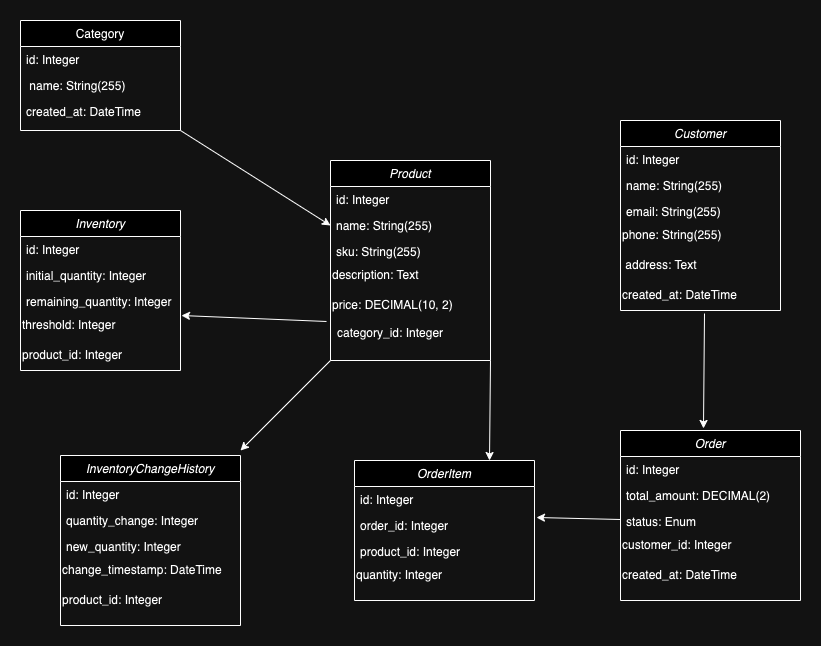

The diagram above was exported from draw.io. Its source (the exported page's mxGraphModel, read from the mxfile embedded in the PNG):
<mxGraphModel dx="1949" dy="1910" grid="1" gridSize="10" guides="1" tooltips="1" connect="1" arrows="1" fold="1" page="1" pageScale="1" pageWidth="827" pageHeight="1169" math="0" shadow="0">
  <root>
    <mxCell id="WIyWlLk6GJQsqaUBKTNV-0" />
    <mxCell id="WIyWlLk6GJQsqaUBKTNV-1" parent="WIyWlLk6GJQsqaUBKTNV-0" />
    <mxCell id="zkfFHV4jXpPFQw0GAbJ--0" value="Product" style="swimlane;fontStyle=2;align=center;verticalAlign=top;childLayout=stackLayout;horizontal=1;startSize=26;horizontalStack=0;resizeParent=1;resizeLast=0;collapsible=1;marginBottom=0;rounded=0;shadow=0;strokeWidth=1;" parent="WIyWlLk6GJQsqaUBKTNV-1" vertex="1">
      <mxGeometry x="210" y="120" width="160" height="200" as="geometry">
        <mxRectangle x="230" y="140" width="160" height="26" as="alternateBounds" />
      </mxGeometry>
    </mxCell>
    <mxCell id="zkfFHV4jXpPFQw0GAbJ--1" value="id: Integer" style="text;align=left;verticalAlign=top;spacingLeft=4;spacingRight=4;overflow=hidden;rotatable=0;points=[[0,0.5],[1,0.5]];portConstraint=eastwest;" parent="zkfFHV4jXpPFQw0GAbJ--0" vertex="1">
      <mxGeometry y="26" width="160" height="26" as="geometry" />
    </mxCell>
    <mxCell id="zkfFHV4jXpPFQw0GAbJ--2" value="name: String(255)" style="text;align=left;verticalAlign=top;spacingLeft=4;spacingRight=4;overflow=hidden;rotatable=0;points=[[0,0.5],[1,0.5]];portConstraint=eastwest;rounded=0;shadow=0;html=0;" parent="zkfFHV4jXpPFQw0GAbJ--0" vertex="1">
      <mxGeometry y="52" width="160" height="26" as="geometry" />
    </mxCell>
    <mxCell id="zkfFHV4jXpPFQw0GAbJ--3" value="sku: String(255)  " style="text;align=left;verticalAlign=top;spacingLeft=4;spacingRight=4;overflow=hidden;rotatable=0;points=[[0,0.5],[1,0.5]];portConstraint=eastwest;rounded=0;shadow=0;html=0;" parent="zkfFHV4jXpPFQw0GAbJ--0" vertex="1">
      <mxGeometry y="78" width="160" height="22" as="geometry" />
    </mxCell>
    <mxCell id="r8kis4kS9l4q0AoxdhEP-2" value="description: Text" style="text;html=1;align=left;verticalAlign=middle;resizable=0;points=[];autosize=1;strokeColor=none;fillColor=none;" vertex="1" parent="zkfFHV4jXpPFQw0GAbJ--0">
      <mxGeometry y="100" width="160" height="30" as="geometry" />
    </mxCell>
    <mxCell id="r8kis4kS9l4q0AoxdhEP-3" value="price: DECIMAL(10, 2)" style="text;html=1;align=left;verticalAlign=middle;resizable=0;points=[];autosize=1;strokeColor=none;fillColor=none;" vertex="1" parent="zkfFHV4jXpPFQw0GAbJ--0">
      <mxGeometry y="130" width="160" height="30" as="geometry" />
    </mxCell>
    <mxCell id="zkfFHV4jXpPFQw0GAbJ--17" value="Category" style="swimlane;fontStyle=0;align=center;verticalAlign=top;childLayout=stackLayout;horizontal=1;startSize=26;horizontalStack=0;resizeParent=1;resizeLast=0;collapsible=1;marginBottom=0;rounded=0;shadow=0;strokeWidth=1;" parent="WIyWlLk6GJQsqaUBKTNV-1" vertex="1">
      <mxGeometry x="-100" y="-20" width="160" height="110" as="geometry">
        <mxRectangle x="550" y="140" width="160" height="26" as="alternateBounds" />
      </mxGeometry>
    </mxCell>
    <mxCell id="zkfFHV4jXpPFQw0GAbJ--18" value="id: Integer  " style="text;align=left;verticalAlign=top;spacingLeft=4;spacingRight=4;overflow=hidden;rotatable=0;points=[[0,0.5],[1,0.5]];portConstraint=eastwest;" parent="zkfFHV4jXpPFQw0GAbJ--17" vertex="1">
      <mxGeometry y="26" width="160" height="26" as="geometry" />
    </mxCell>
    <mxCell id="zkfFHV4jXpPFQw0GAbJ--20" value=" name: String(255)  " style="text;align=left;verticalAlign=top;spacingLeft=4;spacingRight=4;overflow=hidden;rotatable=0;points=[[0,0.5],[1,0.5]];portConstraint=eastwest;rounded=0;shadow=0;html=0;" parent="zkfFHV4jXpPFQw0GAbJ--17" vertex="1">
      <mxGeometry y="52" width="160" height="26" as="geometry" />
    </mxCell>
    <mxCell id="zkfFHV4jXpPFQw0GAbJ--22" value="created_at: DateTime" style="text;align=left;verticalAlign=top;spacingLeft=4;spacingRight=4;overflow=hidden;rotatable=0;points=[[0,0.5],[1,0.5]];portConstraint=eastwest;rounded=0;shadow=0;html=0;" parent="zkfFHV4jXpPFQw0GAbJ--17" vertex="1">
      <mxGeometry y="78" width="160" height="26" as="geometry" />
    </mxCell>
    <mxCell id="r8kis4kS9l4q0AoxdhEP-4" value="category_id: Integer" style="text;html=1;align=left;verticalAlign=middle;resizable=0;points=[];autosize=1;strokeColor=none;fillColor=none;" vertex="1" parent="WIyWlLk6GJQsqaUBKTNV-1">
      <mxGeometry x="215" y="278" width="130" height="30" as="geometry" />
    </mxCell>
    <mxCell id="r8kis4kS9l4q0AoxdhEP-6" value="Inventory" style="swimlane;fontStyle=2;align=center;verticalAlign=top;childLayout=stackLayout;horizontal=1;startSize=26;horizontalStack=0;resizeParent=1;resizeLast=0;collapsible=1;marginBottom=0;rounded=0;shadow=0;strokeWidth=1;" vertex="1" parent="WIyWlLk6GJQsqaUBKTNV-1">
      <mxGeometry x="-100" y="170" width="160" height="160" as="geometry">
        <mxRectangle x="230" y="140" width="160" height="26" as="alternateBounds" />
      </mxGeometry>
    </mxCell>
    <mxCell id="r8kis4kS9l4q0AoxdhEP-7" value="id: Integer" style="text;align=left;verticalAlign=top;spacingLeft=4;spacingRight=4;overflow=hidden;rotatable=0;points=[[0,0.5],[1,0.5]];portConstraint=eastwest;" vertex="1" parent="r8kis4kS9l4q0AoxdhEP-6">
      <mxGeometry y="26" width="160" height="26" as="geometry" />
    </mxCell>
    <mxCell id="r8kis4kS9l4q0AoxdhEP-8" value="initial_quantity: Integer" style="text;align=left;verticalAlign=top;spacingLeft=4;spacingRight=4;overflow=hidden;rotatable=0;points=[[0,0.5],[1,0.5]];portConstraint=eastwest;rounded=0;shadow=0;html=0;" vertex="1" parent="r8kis4kS9l4q0AoxdhEP-6">
      <mxGeometry y="52" width="160" height="26" as="geometry" />
    </mxCell>
    <mxCell id="r8kis4kS9l4q0AoxdhEP-9" value="remaining_quantity: Integer" style="text;align=left;verticalAlign=top;spacingLeft=4;spacingRight=4;overflow=hidden;rotatable=0;points=[[0,0.5],[1,0.5]];portConstraint=eastwest;rounded=0;shadow=0;html=0;" vertex="1" parent="r8kis4kS9l4q0AoxdhEP-6">
      <mxGeometry y="78" width="160" height="22" as="geometry" />
    </mxCell>
    <mxCell id="r8kis4kS9l4q0AoxdhEP-10" value="threshold: Integer" style="text;html=1;align=left;verticalAlign=middle;resizable=0;points=[];autosize=1;strokeColor=none;fillColor=none;" vertex="1" parent="r8kis4kS9l4q0AoxdhEP-6">
      <mxGeometry y="100" width="160" height="30" as="geometry" />
    </mxCell>
    <mxCell id="r8kis4kS9l4q0AoxdhEP-11" value="product_id: Integer" style="text;html=1;align=left;verticalAlign=middle;resizable=0;points=[];autosize=1;strokeColor=none;fillColor=none;" vertex="1" parent="r8kis4kS9l4q0AoxdhEP-6">
      <mxGeometry y="130" width="160" height="30" as="geometry" />
    </mxCell>
    <mxCell id="r8kis4kS9l4q0AoxdhEP-13" value="Customer" style="swimlane;fontStyle=2;align=center;verticalAlign=top;childLayout=stackLayout;horizontal=1;startSize=26;horizontalStack=0;resizeParent=1;resizeLast=0;collapsible=1;marginBottom=0;rounded=0;shadow=0;strokeWidth=1;" vertex="1" parent="WIyWlLk6GJQsqaUBKTNV-1">
      <mxGeometry x="500" y="80" width="160" height="190" as="geometry">
        <mxRectangle x="230" y="140" width="160" height="26" as="alternateBounds" />
      </mxGeometry>
    </mxCell>
    <mxCell id="r8kis4kS9l4q0AoxdhEP-14" value="id: Integer" style="text;align=left;verticalAlign=top;spacingLeft=4;spacingRight=4;overflow=hidden;rotatable=0;points=[[0,0.5],[1,0.5]];portConstraint=eastwest;" vertex="1" parent="r8kis4kS9l4q0AoxdhEP-13">
      <mxGeometry y="26" width="160" height="26" as="geometry" />
    </mxCell>
    <mxCell id="r8kis4kS9l4q0AoxdhEP-15" value="name: String(255)" style="text;align=left;verticalAlign=top;spacingLeft=4;spacingRight=4;overflow=hidden;rotatable=0;points=[[0,0.5],[1,0.5]];portConstraint=eastwest;rounded=0;shadow=0;html=0;" vertex="1" parent="r8kis4kS9l4q0AoxdhEP-13">
      <mxGeometry y="52" width="160" height="26" as="geometry" />
    </mxCell>
    <mxCell id="r8kis4kS9l4q0AoxdhEP-16" value="email: String(255)" style="text;align=left;verticalAlign=top;spacingLeft=4;spacingRight=4;overflow=hidden;rotatable=0;points=[[0,0.5],[1,0.5]];portConstraint=eastwest;rounded=0;shadow=0;html=0;" vertex="1" parent="r8kis4kS9l4q0AoxdhEP-13">
      <mxGeometry y="78" width="160" height="22" as="geometry" />
    </mxCell>
    <mxCell id="r8kis4kS9l4q0AoxdhEP-17" value="phone: String(255)" style="text;html=1;align=left;verticalAlign=middle;resizable=0;points=[];autosize=1;strokeColor=none;fillColor=none;" vertex="1" parent="r8kis4kS9l4q0AoxdhEP-13">
      <mxGeometry y="100" width="160" height="30" as="geometry" />
    </mxCell>
    <mxCell id="r8kis4kS9l4q0AoxdhEP-18" value="&amp;nbsp;address: Text" style="text;html=1;align=left;verticalAlign=middle;resizable=0;points=[];autosize=1;strokeColor=none;fillColor=none;" vertex="1" parent="r8kis4kS9l4q0AoxdhEP-13">
      <mxGeometry y="130" width="160" height="30" as="geometry" />
    </mxCell>
    <mxCell id="r8kis4kS9l4q0AoxdhEP-20" value="created_at: DateTime" style="text;html=1;align=left;verticalAlign=middle;resizable=0;points=[];autosize=1;strokeColor=none;fillColor=none;" vertex="1" parent="r8kis4kS9l4q0AoxdhEP-13">
      <mxGeometry y="160" width="160" height="30" as="geometry" />
    </mxCell>
    <mxCell id="r8kis4kS9l4q0AoxdhEP-21" value="InventoryChangeHistory" style="swimlane;fontStyle=2;align=center;verticalAlign=top;childLayout=stackLayout;horizontal=1;startSize=26;horizontalStack=0;resizeParent=1;resizeLast=0;collapsible=1;marginBottom=0;rounded=0;shadow=0;strokeWidth=1;" vertex="1" parent="WIyWlLk6GJQsqaUBKTNV-1">
      <mxGeometry x="-60" y="415" width="180" height="170" as="geometry">
        <mxRectangle x="230" y="140" width="160" height="26" as="alternateBounds" />
      </mxGeometry>
    </mxCell>
    <mxCell id="r8kis4kS9l4q0AoxdhEP-22" value="id: Integer" style="text;align=left;verticalAlign=top;spacingLeft=4;spacingRight=4;overflow=hidden;rotatable=0;points=[[0,0.5],[1,0.5]];portConstraint=eastwest;" vertex="1" parent="r8kis4kS9l4q0AoxdhEP-21">
      <mxGeometry y="26" width="180" height="26" as="geometry" />
    </mxCell>
    <mxCell id="r8kis4kS9l4q0AoxdhEP-23" value="quantity_change: Integer " style="text;align=left;verticalAlign=top;spacingLeft=4;spacingRight=4;overflow=hidden;rotatable=0;points=[[0,0.5],[1,0.5]];portConstraint=eastwest;rounded=0;shadow=0;html=0;" vertex="1" parent="r8kis4kS9l4q0AoxdhEP-21">
      <mxGeometry y="52" width="180" height="26" as="geometry" />
    </mxCell>
    <mxCell id="r8kis4kS9l4q0AoxdhEP-24" value="new_quantity: Integer" style="text;align=left;verticalAlign=top;spacingLeft=4;spacingRight=4;overflow=hidden;rotatable=0;points=[[0,0.5],[1,0.5]];portConstraint=eastwest;rounded=0;shadow=0;html=0;" vertex="1" parent="r8kis4kS9l4q0AoxdhEP-21">
      <mxGeometry y="78" width="180" height="22" as="geometry" />
    </mxCell>
    <mxCell id="r8kis4kS9l4q0AoxdhEP-25" value="change_timestamp: DateTime" style="text;html=1;align=left;verticalAlign=middle;resizable=0;points=[];autosize=1;strokeColor=none;fillColor=none;" vertex="1" parent="r8kis4kS9l4q0AoxdhEP-21">
      <mxGeometry y="100" width="180" height="30" as="geometry" />
    </mxCell>
    <mxCell id="r8kis4kS9l4q0AoxdhEP-26" value="product_id: Integer" style="text;html=1;align=left;verticalAlign=middle;resizable=0;points=[];autosize=1;strokeColor=none;fillColor=none;" vertex="1" parent="r8kis4kS9l4q0AoxdhEP-21">
      <mxGeometry y="130" width="180" height="30" as="geometry" />
    </mxCell>
    <mxCell id="r8kis4kS9l4q0AoxdhEP-27" value="Order" style="swimlane;fontStyle=2;align=center;verticalAlign=top;childLayout=stackLayout;horizontal=1;startSize=26;horizontalStack=0;resizeParent=1;resizeLast=0;collapsible=1;marginBottom=0;rounded=0;shadow=0;strokeWidth=1;" vertex="1" parent="WIyWlLk6GJQsqaUBKTNV-1">
      <mxGeometry x="500" y="390" width="180" height="170" as="geometry">
        <mxRectangle x="230" y="140" width="160" height="26" as="alternateBounds" />
      </mxGeometry>
    </mxCell>
    <mxCell id="r8kis4kS9l4q0AoxdhEP-28" value="id: Integer" style="text;align=left;verticalAlign=top;spacingLeft=4;spacingRight=4;overflow=hidden;rotatable=0;points=[[0,0.5],[1,0.5]];portConstraint=eastwest;" vertex="1" parent="r8kis4kS9l4q0AoxdhEP-27">
      <mxGeometry y="26" width="180" height="26" as="geometry" />
    </mxCell>
    <mxCell id="r8kis4kS9l4q0AoxdhEP-29" value="total_amount: DECIMAL(2)" style="text;align=left;verticalAlign=top;spacingLeft=4;spacingRight=4;overflow=hidden;rotatable=0;points=[[0,0.5],[1,0.5]];portConstraint=eastwest;rounded=0;shadow=0;html=0;" vertex="1" parent="r8kis4kS9l4q0AoxdhEP-27">
      <mxGeometry y="52" width="180" height="26" as="geometry" />
    </mxCell>
    <mxCell id="r8kis4kS9l4q0AoxdhEP-30" value="status: Enum" style="text;align=left;verticalAlign=top;spacingLeft=4;spacingRight=4;overflow=hidden;rotatable=0;points=[[0,0.5],[1,0.5]];portConstraint=eastwest;rounded=0;shadow=0;html=0;" vertex="1" parent="r8kis4kS9l4q0AoxdhEP-27">
      <mxGeometry y="78" width="180" height="22" as="geometry" />
    </mxCell>
    <mxCell id="r8kis4kS9l4q0AoxdhEP-31" value="customer_id: Integer" style="text;html=1;align=left;verticalAlign=middle;resizable=0;points=[];autosize=1;strokeColor=none;fillColor=none;" vertex="1" parent="r8kis4kS9l4q0AoxdhEP-27">
      <mxGeometry y="100" width="180" height="30" as="geometry" />
    </mxCell>
    <mxCell id="r8kis4kS9l4q0AoxdhEP-32" value="created_at: DateTime" style="text;html=1;align=left;verticalAlign=middle;resizable=0;points=[];autosize=1;strokeColor=none;fillColor=none;" vertex="1" parent="r8kis4kS9l4q0AoxdhEP-27">
      <mxGeometry y="130" width="180" height="30" as="geometry" />
    </mxCell>
    <mxCell id="r8kis4kS9l4q0AoxdhEP-33" value="OrderItem" style="swimlane;fontStyle=2;align=center;verticalAlign=top;childLayout=stackLayout;horizontal=1;startSize=26;horizontalStack=0;resizeParent=1;resizeLast=0;collapsible=1;marginBottom=0;rounded=0;shadow=0;strokeWidth=1;" vertex="1" parent="WIyWlLk6GJQsqaUBKTNV-1">
      <mxGeometry x="234" y="420" width="180" height="140" as="geometry">
        <mxRectangle x="230" y="140" width="160" height="26" as="alternateBounds" />
      </mxGeometry>
    </mxCell>
    <mxCell id="r8kis4kS9l4q0AoxdhEP-34" value="id: Integer" style="text;align=left;verticalAlign=top;spacingLeft=4;spacingRight=4;overflow=hidden;rotatable=0;points=[[0,0.5],[1,0.5]];portConstraint=eastwest;" vertex="1" parent="r8kis4kS9l4q0AoxdhEP-33">
      <mxGeometry y="26" width="180" height="26" as="geometry" />
    </mxCell>
    <mxCell id="r8kis4kS9l4q0AoxdhEP-35" value="order_id: Integer" style="text;align=left;verticalAlign=top;spacingLeft=4;spacingRight=4;overflow=hidden;rotatable=0;points=[[0,0.5],[1,0.5]];portConstraint=eastwest;rounded=0;shadow=0;html=0;" vertex="1" parent="r8kis4kS9l4q0AoxdhEP-33">
      <mxGeometry y="52" width="180" height="26" as="geometry" />
    </mxCell>
    <mxCell id="r8kis4kS9l4q0AoxdhEP-36" value="product_id: Integer" style="text;align=left;verticalAlign=top;spacingLeft=4;spacingRight=4;overflow=hidden;rotatable=0;points=[[0,0.5],[1,0.5]];portConstraint=eastwest;rounded=0;shadow=0;html=0;" vertex="1" parent="r8kis4kS9l4q0AoxdhEP-33">
      <mxGeometry y="78" width="180" height="22" as="geometry" />
    </mxCell>
    <mxCell id="r8kis4kS9l4q0AoxdhEP-37" value="quantity: Integer" style="text;html=1;align=left;verticalAlign=middle;resizable=0;points=[];autosize=1;strokeColor=none;fillColor=none;" vertex="1" parent="r8kis4kS9l4q0AoxdhEP-33">
      <mxGeometry y="100" width="180" height="30" as="geometry" />
    </mxCell>
    <mxCell id="r8kis4kS9l4q0AoxdhEP-43" value="" style="endArrow=classic;html=1;rounded=0;entryX=0.461;entryY=-0.012;entryDx=0;entryDy=0;entryPerimeter=0;exitX=0.525;exitY=1.1;exitDx=0;exitDy=0;exitPerimeter=0;" edge="1" parent="WIyWlLk6GJQsqaUBKTNV-1" source="r8kis4kS9l4q0AoxdhEP-20" target="r8kis4kS9l4q0AoxdhEP-27">
      <mxGeometry width="50" height="50" relative="1" as="geometry">
        <mxPoint x="390" y="430" as="sourcePoint" />
        <mxPoint x="440" y="380" as="targetPoint" />
      </mxGeometry>
    </mxCell>
    <mxCell id="r8kis4kS9l4q0AoxdhEP-44" value="" style="endArrow=classic;html=1;rounded=0;exitX=0;exitY=1;exitDx=0;exitDy=0;" edge="1" parent="WIyWlLk6GJQsqaUBKTNV-1" source="zkfFHV4jXpPFQw0GAbJ--0">
      <mxGeometry width="50" height="50" relative="1" as="geometry">
        <mxPoint x="390" y="430" as="sourcePoint" />
        <mxPoint x="120" y="410" as="targetPoint" />
      </mxGeometry>
    </mxCell>
    <mxCell id="r8kis4kS9l4q0AoxdhEP-45" value="" style="endArrow=classic;html=1;rounded=0;exitX=1;exitY=1;exitDx=0;exitDy=0;entryX=0.75;entryY=0;entryDx=0;entryDy=0;" edge="1" parent="WIyWlLk6GJQsqaUBKTNV-1" source="zkfFHV4jXpPFQw0GAbJ--0" target="r8kis4kS9l4q0AoxdhEP-33">
      <mxGeometry width="50" height="50" relative="1" as="geometry">
        <mxPoint x="220" y="330" as="sourcePoint" />
        <mxPoint x="130" y="420" as="targetPoint" />
      </mxGeometry>
    </mxCell>
    <mxCell id="r8kis4kS9l4q0AoxdhEP-46" value="" style="endArrow=classic;html=1;rounded=0;exitX=0;exitY=0.5;exitDx=0;exitDy=0;entryX=1.011;entryY=0.192;entryDx=0;entryDy=0;entryPerimeter=0;" edge="1" parent="WIyWlLk6GJQsqaUBKTNV-1" source="r8kis4kS9l4q0AoxdhEP-30" target="r8kis4kS9l4q0AoxdhEP-35">
      <mxGeometry width="50" height="50" relative="1" as="geometry">
        <mxPoint x="230" y="340" as="sourcePoint" />
        <mxPoint x="140" y="430" as="targetPoint" />
      </mxGeometry>
    </mxCell>
    <mxCell id="r8kis4kS9l4q0AoxdhEP-47" value="" style="endArrow=classic;html=1;rounded=0;exitX=1;exitY=1;exitDx=0;exitDy=0;entryX=0;entryY=0.5;entryDx=0;entryDy=0;" edge="1" parent="WIyWlLk6GJQsqaUBKTNV-1" source="zkfFHV4jXpPFQw0GAbJ--17" target="zkfFHV4jXpPFQw0GAbJ--2">
      <mxGeometry width="50" height="50" relative="1" as="geometry">
        <mxPoint x="390" y="430" as="sourcePoint" />
        <mxPoint x="440" y="380" as="targetPoint" />
      </mxGeometry>
    </mxCell>
    <mxCell id="r8kis4kS9l4q0AoxdhEP-48" value="" style="endArrow=classic;html=1;rounded=0;entryX=1.006;entryY=0.167;entryDx=0;entryDy=0;entryPerimeter=0;exitX=-0.025;exitY=1.033;exitDx=0;exitDy=0;exitPerimeter=0;" edge="1" parent="WIyWlLk6GJQsqaUBKTNV-1" source="r8kis4kS9l4q0AoxdhEP-3" target="r8kis4kS9l4q0AoxdhEP-10">
      <mxGeometry width="50" height="50" relative="1" as="geometry">
        <mxPoint x="370" y="320" as="sourcePoint" />
        <mxPoint x="420" y="270" as="targetPoint" />
      </mxGeometry>
    </mxCell>
  </root>
</mxGraphModel>